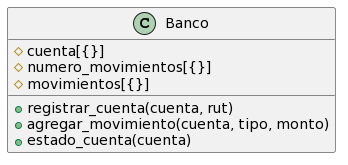

The diagram above was rendered by PlantUML. Its source (embedded in the PNG):
@startuml
class Banco {
 
 #cuenta[{}]
 #numero_movimientos[{}]
 #movimientos[{}]
 
 +registrar_cuenta(cuenta, rut)
 +agregar_movimiento(cuenta, tipo, monto)
 +estado_cuenta(cuenta)
}
@enduml